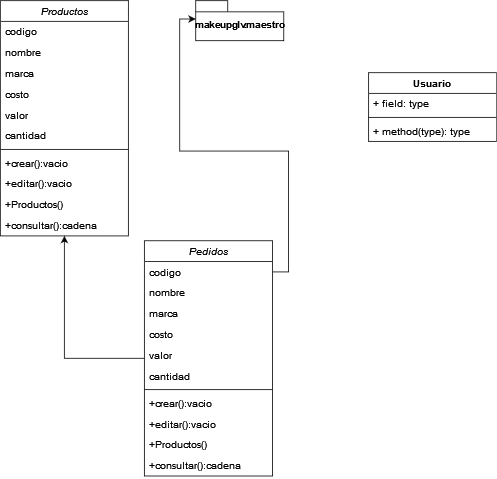

The diagram above was exported from draw.io. Its source (the exported page's mxGraphModel, read from the mxfile embedded in the PNG):
<mxGraphModel dx="782" dy="1629" grid="1" gridSize="10" guides="1" tooltips="1" connect="1" arrows="1" fold="1" page="1" pageScale="1" pageWidth="827" pageHeight="1169" math="0" shadow="0">
  <root>
    <mxCell id="WIyWlLk6GJQsqaUBKTNV-0" />
    <mxCell id="WIyWlLk6GJQsqaUBKTNV-1" parent="WIyWlLk6GJQsqaUBKTNV-0" />
    <mxCell id="OZ8qnVj3Wt9z2WCaV4wv-27" value="" style="edgeStyle=orthogonalEdgeStyle;rounded=0;orthogonalLoop=1;jettySize=auto;html=1;" edge="1" parent="WIyWlLk6GJQsqaUBKTNV-1" source="zkfFHV4jXpPFQw0GAbJ--0" target="OZ8qnVj3Wt9z2WCaV4wv-14">
      <mxGeometry relative="1" as="geometry" />
    </mxCell>
    <mxCell id="zkfFHV4jXpPFQw0GAbJ--0" value="Pedidos" style="swimlane;fontStyle=2;align=center;verticalAlign=top;childLayout=stackLayout;horizontal=1;startSize=26;horizontalStack=0;resizeParent=1;resizeLast=0;collapsible=1;marginBottom=0;rounded=0;shadow=0;strokeWidth=1;" parent="WIyWlLk6GJQsqaUBKTNV-1" vertex="1">
      <mxGeometry x="240" y="40" width="160" height="294" as="geometry">
        <mxRectangle x="230" y="140" width="160" height="26" as="alternateBounds" />
      </mxGeometry>
    </mxCell>
    <mxCell id="zkfFHV4jXpPFQw0GAbJ--1" value="codigo" style="text;align=left;verticalAlign=top;spacingLeft=4;spacingRight=4;overflow=hidden;rotatable=0;points=[[0,0.5],[1,0.5]];portConstraint=eastwest;" parent="zkfFHV4jXpPFQw0GAbJ--0" vertex="1">
      <mxGeometry y="26" width="160" height="26" as="geometry" />
    </mxCell>
    <mxCell id="zkfFHV4jXpPFQw0GAbJ--2" value="nombre" style="text;align=left;verticalAlign=top;spacingLeft=4;spacingRight=4;overflow=hidden;rotatable=0;points=[[0,0.5],[1,0.5]];portConstraint=eastwest;rounded=0;shadow=0;html=0;" parent="zkfFHV4jXpPFQw0GAbJ--0" vertex="1">
      <mxGeometry y="52" width="160" height="26" as="geometry" />
    </mxCell>
    <mxCell id="zkfFHV4jXpPFQw0GAbJ--3" value="marca" style="text;align=left;verticalAlign=top;spacingLeft=4;spacingRight=4;overflow=hidden;rotatable=0;points=[[0,0.5],[1,0.5]];portConstraint=eastwest;rounded=0;shadow=0;html=0;" parent="zkfFHV4jXpPFQw0GAbJ--0" vertex="1">
      <mxGeometry y="78" width="160" height="26" as="geometry" />
    </mxCell>
    <mxCell id="OZ8qnVj3Wt9z2WCaV4wv-0" value="costo" style="text;align=left;verticalAlign=top;spacingLeft=4;spacingRight=4;overflow=hidden;rotatable=0;points=[[0,0.5],[1,0.5]];portConstraint=eastwest;rounded=0;shadow=0;html=0;" vertex="1" parent="zkfFHV4jXpPFQw0GAbJ--0">
      <mxGeometry y="104" width="160" height="26" as="geometry" />
    </mxCell>
    <mxCell id="OZ8qnVj3Wt9z2WCaV4wv-1" value="valor" style="text;align=left;verticalAlign=top;spacingLeft=4;spacingRight=4;overflow=hidden;rotatable=0;points=[[0,0.5],[1,0.5]];portConstraint=eastwest;rounded=0;shadow=0;html=0;" vertex="1" parent="zkfFHV4jXpPFQw0GAbJ--0">
      <mxGeometry y="130" width="160" height="26" as="geometry" />
    </mxCell>
    <mxCell id="OZ8qnVj3Wt9z2WCaV4wv-2" value="cantidad" style="text;align=left;verticalAlign=top;spacingLeft=4;spacingRight=4;overflow=hidden;rotatable=0;points=[[0,0.5],[1,0.5]];portConstraint=eastwest;rounded=0;shadow=0;html=0;" vertex="1" parent="zkfFHV4jXpPFQw0GAbJ--0">
      <mxGeometry y="156" width="160" height="26" as="geometry" />
    </mxCell>
    <mxCell id="zkfFHV4jXpPFQw0GAbJ--4" value="" style="line;html=1;strokeWidth=1;align=left;verticalAlign=middle;spacingTop=-1;spacingLeft=3;spacingRight=3;rotatable=0;labelPosition=right;points=[];portConstraint=eastwest;" parent="zkfFHV4jXpPFQw0GAbJ--0" vertex="1">
      <mxGeometry y="182" width="160" height="8" as="geometry" />
    </mxCell>
    <mxCell id="zkfFHV4jXpPFQw0GAbJ--5" value="+crear():vacio" style="text;align=left;verticalAlign=top;spacingLeft=4;spacingRight=4;overflow=hidden;rotatable=0;points=[[0,0.5],[1,0.5]];portConstraint=eastwest;" parent="zkfFHV4jXpPFQw0GAbJ--0" vertex="1">
      <mxGeometry y="190" width="160" height="26" as="geometry" />
    </mxCell>
    <mxCell id="OZ8qnVj3Wt9z2WCaV4wv-3" value="+editar():vacio" style="text;align=left;verticalAlign=top;spacingLeft=4;spacingRight=4;overflow=hidden;rotatable=0;points=[[0,0.5],[1,0.5]];portConstraint=eastwest;" vertex="1" parent="zkfFHV4jXpPFQw0GAbJ--0">
      <mxGeometry y="216" width="160" height="26" as="geometry" />
    </mxCell>
    <mxCell id="OZ8qnVj3Wt9z2WCaV4wv-4" value="+Productos()" style="text;align=left;verticalAlign=top;spacingLeft=4;spacingRight=4;overflow=hidden;rotatable=0;points=[[0,0.5],[1,0.5]];portConstraint=eastwest;" vertex="1" parent="zkfFHV4jXpPFQw0GAbJ--0">
      <mxGeometry y="242" width="160" height="26" as="geometry" />
    </mxCell>
    <mxCell id="OZ8qnVj3Wt9z2WCaV4wv-5" value="+consultar():cadena" style="text;align=left;verticalAlign=top;spacingLeft=4;spacingRight=4;overflow=hidden;rotatable=0;points=[[0,0.5],[1,0.5]];portConstraint=eastwest;" vertex="1" parent="zkfFHV4jXpPFQw0GAbJ--0">
      <mxGeometry y="268" width="160" height="26" as="geometry" />
    </mxCell>
    <mxCell id="OZ8qnVj3Wt9z2WCaV4wv-10" style="edgeStyle=orthogonalEdgeStyle;rounded=0;orthogonalLoop=1;jettySize=auto;html=1;exitX=1;exitY=0.5;exitDx=0;exitDy=0;" edge="1" parent="zkfFHV4jXpPFQw0GAbJ--0" source="OZ8qnVj3Wt9z2WCaV4wv-0" target="OZ8qnVj3Wt9z2WCaV4wv-0">
      <mxGeometry relative="1" as="geometry" />
    </mxCell>
    <mxCell id="OZ8qnVj3Wt9z2WCaV4wv-9" value="makeupglv.maestro" style="shape=folder;fontStyle=1;spacingTop=10;tabWidth=40;tabHeight=14;tabPosition=left;html=1;" vertex="1" parent="WIyWlLk6GJQsqaUBKTNV-1">
      <mxGeometry x="304" y="-260" width="110" height="50" as="geometry" />
    </mxCell>
    <mxCell id="OZ8qnVj3Wt9z2WCaV4wv-12" style="edgeStyle=orthogonalEdgeStyle;rounded=0;orthogonalLoop=1;jettySize=auto;html=1;entryX=0;entryY=0;entryDx=0;entryDy=23;entryPerimeter=0;" edge="1" parent="WIyWlLk6GJQsqaUBKTNV-1" source="zkfFHV4jXpPFQw0GAbJ--1" target="OZ8qnVj3Wt9z2WCaV4wv-9">
      <mxGeometry relative="1" as="geometry" />
    </mxCell>
    <mxCell id="OZ8qnVj3Wt9z2WCaV4wv-14" value="Productos" style="swimlane;fontStyle=2;align=center;verticalAlign=top;childLayout=stackLayout;horizontal=1;startSize=26;horizontalStack=0;resizeParent=1;resizeLast=0;collapsible=1;marginBottom=0;rounded=0;shadow=0;strokeWidth=1;" vertex="1" parent="WIyWlLk6GJQsqaUBKTNV-1">
      <mxGeometry x="60" y="-260" width="160" height="294" as="geometry">
        <mxRectangle x="220" y="-210" width="160" height="26" as="alternateBounds" />
      </mxGeometry>
    </mxCell>
    <mxCell id="OZ8qnVj3Wt9z2WCaV4wv-15" value="codigo" style="text;align=left;verticalAlign=top;spacingLeft=4;spacingRight=4;overflow=hidden;rotatable=0;points=[[0,0.5],[1,0.5]];portConstraint=eastwest;" vertex="1" parent="OZ8qnVj3Wt9z2WCaV4wv-14">
      <mxGeometry y="26" width="160" height="26" as="geometry" />
    </mxCell>
    <mxCell id="OZ8qnVj3Wt9z2WCaV4wv-16" value="nombre" style="text;align=left;verticalAlign=top;spacingLeft=4;spacingRight=4;overflow=hidden;rotatable=0;points=[[0,0.5],[1,0.5]];portConstraint=eastwest;rounded=0;shadow=0;html=0;" vertex="1" parent="OZ8qnVj3Wt9z2WCaV4wv-14">
      <mxGeometry y="52" width="160" height="26" as="geometry" />
    </mxCell>
    <mxCell id="OZ8qnVj3Wt9z2WCaV4wv-17" value="marca" style="text;align=left;verticalAlign=top;spacingLeft=4;spacingRight=4;overflow=hidden;rotatable=0;points=[[0,0.5],[1,0.5]];portConstraint=eastwest;rounded=0;shadow=0;html=0;" vertex="1" parent="OZ8qnVj3Wt9z2WCaV4wv-14">
      <mxGeometry y="78" width="160" height="26" as="geometry" />
    </mxCell>
    <mxCell id="OZ8qnVj3Wt9z2WCaV4wv-18" value="costo" style="text;align=left;verticalAlign=top;spacingLeft=4;spacingRight=4;overflow=hidden;rotatable=0;points=[[0,0.5],[1,0.5]];portConstraint=eastwest;rounded=0;shadow=0;html=0;" vertex="1" parent="OZ8qnVj3Wt9z2WCaV4wv-14">
      <mxGeometry y="104" width="160" height="26" as="geometry" />
    </mxCell>
    <mxCell id="OZ8qnVj3Wt9z2WCaV4wv-19" value="valor" style="text;align=left;verticalAlign=top;spacingLeft=4;spacingRight=4;overflow=hidden;rotatable=0;points=[[0,0.5],[1,0.5]];portConstraint=eastwest;rounded=0;shadow=0;html=0;" vertex="1" parent="OZ8qnVj3Wt9z2WCaV4wv-14">
      <mxGeometry y="130" width="160" height="26" as="geometry" />
    </mxCell>
    <mxCell id="OZ8qnVj3Wt9z2WCaV4wv-20" value="cantidad" style="text;align=left;verticalAlign=top;spacingLeft=4;spacingRight=4;overflow=hidden;rotatable=0;points=[[0,0.5],[1,0.5]];portConstraint=eastwest;rounded=0;shadow=0;html=0;" vertex="1" parent="OZ8qnVj3Wt9z2WCaV4wv-14">
      <mxGeometry y="156" width="160" height="26" as="geometry" />
    </mxCell>
    <mxCell id="OZ8qnVj3Wt9z2WCaV4wv-21" value="" style="line;html=1;strokeWidth=1;align=left;verticalAlign=middle;spacingTop=-1;spacingLeft=3;spacingRight=3;rotatable=0;labelPosition=right;points=[];portConstraint=eastwest;" vertex="1" parent="OZ8qnVj3Wt9z2WCaV4wv-14">
      <mxGeometry y="182" width="160" height="8" as="geometry" />
    </mxCell>
    <mxCell id="OZ8qnVj3Wt9z2WCaV4wv-22" value="+crear():vacio" style="text;align=left;verticalAlign=top;spacingLeft=4;spacingRight=4;overflow=hidden;rotatable=0;points=[[0,0.5],[1,0.5]];portConstraint=eastwest;" vertex="1" parent="OZ8qnVj3Wt9z2WCaV4wv-14">
      <mxGeometry y="190" width="160" height="26" as="geometry" />
    </mxCell>
    <mxCell id="OZ8qnVj3Wt9z2WCaV4wv-23" value="+editar():vacio" style="text;align=left;verticalAlign=top;spacingLeft=4;spacingRight=4;overflow=hidden;rotatable=0;points=[[0,0.5],[1,0.5]];portConstraint=eastwest;" vertex="1" parent="OZ8qnVj3Wt9z2WCaV4wv-14">
      <mxGeometry y="216" width="160" height="26" as="geometry" />
    </mxCell>
    <mxCell id="OZ8qnVj3Wt9z2WCaV4wv-24" value="+Productos()" style="text;align=left;verticalAlign=top;spacingLeft=4;spacingRight=4;overflow=hidden;rotatable=0;points=[[0,0.5],[1,0.5]];portConstraint=eastwest;" vertex="1" parent="OZ8qnVj3Wt9z2WCaV4wv-14">
      <mxGeometry y="242" width="160" height="26" as="geometry" />
    </mxCell>
    <mxCell id="OZ8qnVj3Wt9z2WCaV4wv-25" value="+consultar():cadena" style="text;align=left;verticalAlign=top;spacingLeft=4;spacingRight=4;overflow=hidden;rotatable=0;points=[[0,0.5],[1,0.5]];portConstraint=eastwest;" vertex="1" parent="OZ8qnVj3Wt9z2WCaV4wv-14">
      <mxGeometry y="268" width="160" height="26" as="geometry" />
    </mxCell>
    <mxCell id="OZ8qnVj3Wt9z2WCaV4wv-26" style="edgeStyle=orthogonalEdgeStyle;rounded=0;orthogonalLoop=1;jettySize=auto;html=1;exitX=1;exitY=0.5;exitDx=0;exitDy=0;" edge="1" parent="OZ8qnVj3Wt9z2WCaV4wv-14" source="OZ8qnVj3Wt9z2WCaV4wv-18" target="OZ8qnVj3Wt9z2WCaV4wv-18">
      <mxGeometry relative="1" as="geometry" />
    </mxCell>
    <mxCell id="OZ8qnVj3Wt9z2WCaV4wv-28" value="Usuario" style="swimlane;fontStyle=1;align=center;verticalAlign=top;childLayout=stackLayout;horizontal=1;startSize=26;horizontalStack=0;resizeParent=1;resizeParentMax=0;resizeLast=0;collapsible=1;marginBottom=0;" vertex="1" parent="WIyWlLk6GJQsqaUBKTNV-1">
      <mxGeometry x="520" y="-170" width="160" height="86" as="geometry" />
    </mxCell>
    <mxCell id="OZ8qnVj3Wt9z2WCaV4wv-29" value="+ field: type" style="text;strokeColor=none;fillColor=none;align=left;verticalAlign=top;spacingLeft=4;spacingRight=4;overflow=hidden;rotatable=0;points=[[0,0.5],[1,0.5]];portConstraint=eastwest;" vertex="1" parent="OZ8qnVj3Wt9z2WCaV4wv-28">
      <mxGeometry y="26" width="160" height="26" as="geometry" />
    </mxCell>
    <mxCell id="OZ8qnVj3Wt9z2WCaV4wv-30" value="" style="line;strokeWidth=1;fillColor=none;align=left;verticalAlign=middle;spacingTop=-1;spacingLeft=3;spacingRight=3;rotatable=0;labelPosition=right;points=[];portConstraint=eastwest;" vertex="1" parent="OZ8qnVj3Wt9z2WCaV4wv-28">
      <mxGeometry y="52" width="160" height="8" as="geometry" />
    </mxCell>
    <mxCell id="OZ8qnVj3Wt9z2WCaV4wv-31" value="+ method(type): type" style="text;strokeColor=none;fillColor=none;align=left;verticalAlign=top;spacingLeft=4;spacingRight=4;overflow=hidden;rotatable=0;points=[[0,0.5],[1,0.5]];portConstraint=eastwest;" vertex="1" parent="OZ8qnVj3Wt9z2WCaV4wv-28">
      <mxGeometry y="60" width="160" height="26" as="geometry" />
    </mxCell>
  </root>
</mxGraphModel>